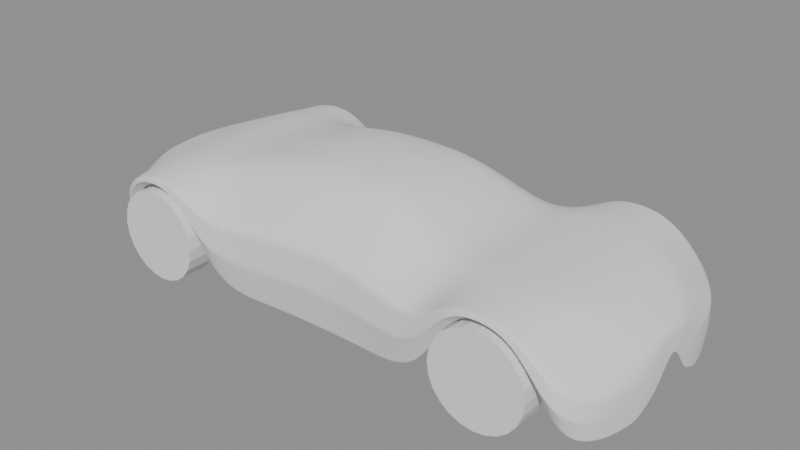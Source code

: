 # Source: pix3l_blockout.blend  (saved by Blender 5.0.119; exported with 4.5.12 LTS)
import bpy
from mathutils import Matrix  # noqa: F401  (used for matrix-valued properties, if any)

bpy.ops.wm.read_factory_settings(use_empty=True)
scene = bpy.context.scene
scene.name = 'Scene'

# ---- meshes
me_body_side = bpy.data.meshes.new('body_side')
me_body_side.from_pydata([(2.083, 0.0, 0.512), (2.083, -0.105, 0.4867), (2.083, -0.2561, 0.3352), (2.083, -0.26, 0.2173), (2.083, -0.2418, 0.091), (2.083, -0.1868, 0.118), (2.05, 0.0, 0.548), (2.05, -0.205, 0.5206), (2.05, -0.4974, 0.3561), (2.05, -0.505, 0.2281), (2.05, -0.4697, 0.091), (2.05, -0.4146, 0.118), (2.0, 0.0, 0.579), (2.0, -0.3, 0.5497), (2.0, -0.6895, 0.374), (2.0, -0.7, 0.2374), (2.0, -0.651, 0.091), (2.0, -0.596, 0.118), (1.85, 0.0, 0.713), (1.85, -0.43, 0.6781), (1.85, -0.8845, 0.4685), (1.85, -0.898, 0.3054), (1.85, -0.8351, 0.1308), (1.85, -0.7801, 0.1578), (1.6, 0.0, 0.785), (1.6, -0.47, 0.7761), (1.6, -0.8796, 0.7226), (1.6, -0.893, 0.681), (1.6, -0.8305, 0.6365), (1.6, -0.7755, 0.6635), (1.351, 0.0, 0.799), (1.351, -0.49, 0.7943), (1.351, -0.8796, 0.7658), (1.351, -0.893, 0.7437), (1.351, -0.8305, 0.72), (1.351, -0.7755, 0.747), (1.1, 0.0, 0.8), (1.1, -0.495, 0.7901), (1.1, -0.8806, 0.7307), (1.1, -0.894, 0.6845), (1.1, -0.8314, 0.635), (1.1, -0.7764, 0.662), (0.85, 0.0, 0.786), (0.85, -0.48, 0.7443), (0.85, -0.8422, 0.4941), (0.85, -0.855, 0.2995), (0.85, -0.7951, 0.091), (0.85, -0.7401, 0.118), (0.4, 0.0, 1.051), (0.4, -0.41, 0.9934), (0.4, -0.8126, 0.6478), (0.4, -0.825, 0.379), (0.4, -0.7673, 0.091), (0.4, -0.7122, 0.118), (0.0, 0.0, 1.063), (0.0, -0.42, 1.005), (0.0, -0.8116, 0.6548), (0.0, -0.824, 0.3826), (0.0, -0.7663, 0.091), (0.0, -0.7113, 0.118), (-0.4, 0.0, 1.042), (-0.4, -0.43, 0.9849), (-0.4, -0.8284, 0.6426), (-0.4, -0.841, 0.3763), (-0.4, -0.7821, 0.091), (-0.4, -0.7271, 0.118), (-0.85, 0.0, 0.92), (-0.85, -0.47, 0.8703), (-0.85, -0.8826, 0.5718), (-0.85, -0.896, 0.3397), (-0.85, -0.8333, 0.091), (-0.85, -0.7783, 0.118), (-1.1, 0.0, 0.849), (-1.1, -0.5, 0.8362), (-1.1, -0.8875, 0.7591), (-1.1, -0.901, 0.6992), (-1.1, -0.8379, 0.635), (-1.1, -0.7829, 0.662), (-1.351, 0.0, 0.833), (-1.351, -0.505, 0.8262), (-1.351, -0.8855, 0.7855), (-1.351, -0.899, 0.7539), (-1.351, -0.8361, 0.72), (-1.351, -0.7811, 0.747), (-1.6, 0.0, 0.762), (-1.6, -0.49, 0.7545), (-1.6, -0.8747, 0.7093), (-1.6, -0.888, 0.6741), (-1.6, -0.8258, 0.6365), (-1.6, -0.7708, 0.6635), (-1.87, 0.0, 0.68), (-1.87, -0.41, 0.6447), (-1.87, -0.7486, 0.4326), (-1.87, -0.76, 0.2677), (-1.87, -0.7068, 0.091), (-1.87, -0.6518, 0.118), (-1.92, 0.0, 0.66), (-1.92, -0.33, 0.6259), (-1.92, -0.6107, 0.421), (-1.92, -0.62, 0.2617), (-1.92, -0.5766, 0.091), (-1.92, -0.5216, 0.118), (-1.944, 0.0, 0.64), (-1.944, -0.165, 0.6071), (-1.944, -0.3054, 0.4094), (-1.944, -0.31, 0.2557), (-1.944, -0.2883, 0.091), (-1.944, -0.2333, 0.118)], [], [(0, 6, 7, 1), (1, 7, 8, 2), (2, 8, 9, 3), (3, 9, 10, 4), (4, 10, 11, 5), (6, 12, 13, 7), (7, 13, 14, 8), (8, 14, 15, 9), (9, 15, 16, 10), (10, 16, 17, 11), (12, 18, 19, 13), (13, 19, 20, 14), (14, 20, 21, 15), (15, 21, 22, 16), (16, 22, 23, 17), (18, 24, 25, 19), (19, 25, 26, 20), (20, 26, 27, 21), (21, 27, 28, 22), (22, 28, 29, 23), (24, 30, 31, 25), (25, 31, 32, 26), (26, 32, 33, 27), (27, 33, 34, 28), (28, 34, 35, 29), (30, 36, 37, 31), (31, 37, 38, 32), (32, 38, 39, 33), (33, 39, 40, 34), (34, 40, 41, 35), (36, 42, 43, 37), (37, 43, 44, 38), (38, 44, 45, 39), (39, 45, 46, 40), (40, 46, 47, 41), (42, 48, 49, 43), (43, 49, 50, 44), (44, 50, 51, 45), (45, 51, 52, 46), (46, 52, 53, 47), (48, 54, 55, 49), (49, 55, 56, 50), (50, 56, 57, 51), (51, 57, 58, 52), (52, 58, 59, 53), (54, 60, 61, 55), (55, 61, 62, 56), (56, 62, 63, 57), (57, 63, 64, 58), (58, 64, 65, 59), (60, 66, 67, 61), (61, 67, 68, 62), (62, 68, 69, 63), (63, 69, 70, 64), (64, 70, 71, 65), (66, 72, 73, 67), (67, 73, 74, 68), (68, 74, 75, 69), (69, 75, 76, 70), (70, 76, 77, 71), (72, 78, 79, 73), (73, 79, 80, 74), (74, 80, 81, 75), (75, 81, 82, 76), (76, 82, 83, 77), (78, 84, 85, 79), (79, 85, 86, 80), (80, 86, 87, 81), (81, 87, 88, 82), (82, 88, 89, 83), (84, 90, 91, 85), (85, 91, 92, 86), (86, 92, 93, 87), (87, 93, 94, 88), (88, 94, 95, 89), (90, 96, 97, 91), (91, 97, 98, 92), (92, 98, 99, 93), (93, 99, 100, 94), (94, 100, 101, 95), (96, 102, 103, 97), (97, 103, 104, 98), (98, 104, 105, 99), (99, 105, 106, 100), (100, 106, 107, 101), (0, 1, 2, 3, 4, 5), (107, 106, 105, 104, 103, 102)])
me_body_side.polygons.foreach_set('use_smooth', [True] * 87)
_k = {(1, 7): 0.33, (2, 8): 0.45, (3, 9): 0.99, (4, 10): 0.99, (5, 11): 1.0, (7, 13): 0.33, (8, 14): 0.45, (9, 15): 0.99, (10, 16): 0.99, (11, 17): 1.0, (13, 19): 0.33, (14, 20): 0.45, (15, 21): 0.99, (16, 22): 0.99, (17, 23): 1.0, (19, 25): 0.33, (20, 26): 0.45, (21, 27): 0.99, (22, 28): 0.99, (23, 29): 1.0, (25, 31): 0.33, (26, 32): 0.45, (27, 33): 0.99, (28, 34): 0.99, (29, 35): 1.0, (31, 37): 0.33, (32, 38): 0.45, (33, 39): 0.99, (34, 40): 0.99, (35, 41): 1.0, (37, 43): 0.33, (38, 44): 0.45, (39, 45): 0.99, (40, 46): 0.99, (41, 47): 1.0, (43, 49): 0.33, (44, 50): 0.45, (45, 51): 0.99, (46, 52): 0.99, (47, 53): 1.0, (49, 55): 0.33, (50, 56): 0.45, (51, 57): 0.99, (52, 58): 0.99, (53, 59): 1.0, (55, 61): 0.33, (56, 62): 0.45, (57, 63): 0.99, (58, 64): 0.99, (59, 65): 1.0, (61, 67): 0.33, (62, 68): 0.45, (63, 69): 0.99, (64, 70): 0.99, (65, 71): 1.0, (67, 73): 0.33, (68, 74): 0.45, (69, 75): 0.99, (70, 76): 0.99, (71, 77): 1.0, (73, 79): 0.33, (74, 80): 0.45, (75, 81): 0.99, (76, 82): 0.99, (77, 83): 1.0, (79, 85): 0.33, (80, 86): 0.45, (81, 87): 0.99, (82, 88): 0.99, (83, 89): 1.0, (85, 91): 0.33, (86, 92): 0.45, (87, 93): 0.99, (88, 94): 0.99, (89, 95): 1.0, (91, 97): 0.33, (92, 98): 0.45, (93, 99): 0.99, (94, 100): 0.99, (95, 101): 1.0, (97, 103): 0.33, (98, 104): 0.45, (99, 105): 0.99, (100, 106): 0.99, (101, 107): 1.0}
me_body_side.attributes.new('crease_edge', 'FLOAT', 'EDGE').data.foreach_set('value', [_k.get((min(e.vertices), max(e.vertices)), 0.0) for e in me_body_side.edges])
me_body_side.update()
me_cylinder = bpy.data.meshes.new('Cylinder')
me_cylinder.from_pydata([(0.0, 0.3335, -0.104), (0.0, 0.3335, 0.104), (0.08632, 0.3221, -0.104), (0.08632, 0.3221, 0.104), (0.1667, 0.2888, -0.104), (0.1667, 0.2888, 0.104), (0.2358, 0.2358, -0.104), (0.2358, 0.2358, 0.104), (0.2888, 0.1667, -0.104), (0.2888, 0.1667, 0.104), (0.3221, 0.08632, -0.104), (0.3221, 0.08632, 0.104), (0.3335, 0.0, -0.104), (0.3335, 0.0, 0.104), (0.3221, -0.08632, -0.104), (0.3221, -0.08632, 0.104), (0.2888, -0.1667, -0.104), (0.2888, -0.1667, 0.104), (0.2358, -0.2358, -0.104), (0.2358, -0.2358, 0.104), (0.1667, -0.2888, -0.104), (0.1667, -0.2888, 0.104), (0.08632, -0.3221, -0.104), (0.08632, -0.3221, 0.104), (0.0, -0.3335, -0.104), (0.0, -0.3335, 0.104), (-0.08632, -0.3221, -0.104), (-0.08632, -0.3221, 0.104), (-0.1667, -0.2888, -0.104), (-0.1667, -0.2888, 0.104), (-0.2358, -0.2358, -0.104), (-0.2358, -0.2358, 0.104), (-0.2888, -0.1667, -0.104), (-0.2888, -0.1667, 0.104), (-0.3221, -0.08632, -0.104), (-0.3221, -0.08632, 0.104), (-0.3335, 0.0, -0.104), (-0.3335, 0.0, 0.104), (-0.3221, 0.08632, -0.104), (-0.3221, 0.08632, 0.104), (-0.2888, 0.1667, -0.104), (-0.2888, 0.1667, 0.104), (-0.2358, 0.2358, -0.104), (-0.2358, 0.2358, 0.104), (-0.1667, 0.2888, -0.104), (-0.1667, 0.2888, 0.104), (-0.08632, 0.3221, -0.104), (-0.08632, 0.3221, 0.104)], [], [(0, 1, 3, 2), (2, 3, 5, 4), (4, 5, 7, 6), (6, 7, 9, 8), (8, 9, 11, 10), (10, 11, 13, 12), (12, 13, 15, 14), (14, 15, 17, 16), (16, 17, 19, 18), (18, 19, 21, 20), (20, 21, 23, 22), (22, 23, 25, 24), (24, 25, 27, 26), (26, 27, 29, 28), (28, 29, 31, 30), (30, 31, 33, 32), (32, 33, 35, 34), (34, 35, 37, 36), (36, 37, 39, 38), (38, 39, 41, 40), (40, 41, 43, 42), (42, 43, 45, 44), (3, 1, 47, 45, 43, 41, 39, 37, 35, 33, 31, 29, 27, 25, 23, 21, 19, 17, 15, 13, 11, 9, 7, 5), (44, 45, 47, 46), (46, 47, 1, 0), (0, 2, 4, 6, 8, 10, 12, 14, 16, 18, 20, 22, 24, 26, 28, 30, 32, 34, 36, 38, 40, 42, 44, 46)])
_uv = me_cylinder.uv_layers.new(name='UVMap')
_uv.uv.foreach_set('vector', [1.0, 0.5, 1.0, 1.0, 0.9583, 1.0, 0.9583, 0.5, 0.9583, 0.5, 0.9583, 1.0, 0.9167, 1.0, 0.9167, 0.5, 0.9167, 0.5, 0.9167, 1.0, 0.875, 1.0, 0.875, 0.5, 0.875, 0.5, 0.875, 1.0, 0.8333, 1.0, 0.8333, 0.5, 0.8333, 0.5, 0.8333, 1.0, 0.7917, 1.0, 0.7917, 0.5, 0.7917, 0.5, 0.7917, 1.0, 0.75, 1.0, 0.75, 0.5, 0.75, 0.5, 0.75, 1.0, 0.7083, 1.0, 0.7083, 0.5, 0.7083, 0.5, 0.7083, 1.0, 0.6667, 1.0, 0.6667, 0.5, 0.6667, 0.5, 0.6667, 1.0, 0.625, 1.0, 0.625, 0.5, 0.625, 0.5, 0.625, 1.0, 0.5833, 1.0, 0.5833, 0.5, 0.5833, 0.5, 0.5833, 1.0, 0.5417, 1.0, 0.5417, 0.5, 0.5417, 0.5, 0.5417, 1.0, 0.5, 1.0, 0.5, 0.5, 0.5, 0.5, 0.5, 1.0, 0.4583, 1.0, 0.4583, 0.5, 0.4583, 0.5, 0.4583, 1.0, 0.4167, 1.0, 0.4167, 0.5, 0.4167, 0.5, 0.4167, 1.0, 0.375, 1.0, 0.375, 0.5, 0.375, 0.5, 0.375, 1.0, 0.3333, 1.0, 0.3333, 0.5, 0.3333, 0.5, 0.3333, 1.0, 0.2917, 1.0, 0.2917, 0.5, 0.2917, 0.5, 0.2917, 1.0, 0.25, 1.0, 0.25, 0.5, 0.25, 0.5, 0.25, 1.0, 0.2083, 1.0, 0.2083, 0.5, 0.2083, 0.5, 0.2083, 1.0, 0.1667, 1.0, 0.1667, 0.5, 0.1667, 0.5, 0.1667, 1.0, 0.125, 1.0, 0.125, 0.5, 0.125, 0.5, 0.125, 1.0, 0.08333, 1.0, 0.08333, 0.5, 0.3121, 0.4818, 0.25, 0.49, 0.1879, 0.4818, 0.13, 0.4578, 0.08029, 0.4197, 0.04215, 0.37, 0.01818, 0.3121, 0.01, 0.25, 0.01818, 0.1879, 0.04215, 0.13, 0.08029, 0.08029, 0.13, 0.04215, 0.1879, 0.01818, 0.25, 0.01, 0.3121, 0.01818, 0.37, 0.04215, 0.4197, 0.08029, 0.4578, 0.13, 0.4818, 0.1879, 0.49, 0.25, 0.4818, 0.3121, 0.4578, 0.37, 0.4197, 0.4197, 0.37, 0.4578, 0.08333, 0.5, 0.08333, 1.0, 0.04167, 1.0, 0.04167, 0.5, 0.04167, 0.5, 0.04167, 1.0, -1.863e-07, 1.0, -1.863e-07, 0.5, 0.75, 0.49, 0.8121, 0.4818, 0.87, 0.4578, 0.9197, 0.4197, 0.9578, 0.37, 0.9818, 0.3121, 0.99, 0.25, 0.9818, 0.1879, 0.9578, 0.13, 0.9197, 0.08029, 0.87, 0.04215, 0.8121, 0.01818, 0.75, 0.01, 0.6879, 0.01818, 0.63, 0.04215, 0.5803, 0.08029, 0.5422, 0.13, 0.5182, 0.1879, 0.51, 0.25, 0.5182, 0.3121, 0.5422, 0.37, 0.5803, 0.4197, 0.63, 0.4578, 0.6879, 0.4818])
me_cylinder.update()
me_cylinder_001 = bpy.data.meshes.new('Cylinder.001')
me_cylinder_001.from_pydata([(0.0, 0.3335, -0.104), (0.0, 0.3335, 0.104), (0.08632, 0.3221, -0.104), (0.08632, 0.3221, 0.104), (0.1667, 0.2888, -0.104), (0.1667, 0.2888, 0.104), (0.2358, 0.2358, -0.104), (0.2358, 0.2358, 0.104), (0.2888, 0.1667, -0.104), (0.2888, 0.1667, 0.104), (0.3221, 0.08632, -0.104), (0.3221, 0.08632, 0.104), (0.3335, 0.0, -0.104), (0.3335, 0.0, 0.104), (0.3221, -0.08632, -0.104), (0.3221, -0.08632, 0.104), (0.2888, -0.1667, -0.104), (0.2888, -0.1667, 0.104), (0.2358, -0.2358, -0.104), (0.2358, -0.2358, 0.104), (0.1667, -0.2888, -0.104), (0.1667, -0.2888, 0.104), (0.08632, -0.3221, -0.104), (0.08632, -0.3221, 0.104), (0.0, -0.3335, -0.104), (0.0, -0.3335, 0.104), (-0.08632, -0.3221, -0.104), (-0.08632, -0.3221, 0.104), (-0.1667, -0.2888, -0.104), (-0.1667, -0.2888, 0.104), (-0.2358, -0.2358, -0.104), (-0.2358, -0.2358, 0.104), (-0.2888, -0.1667, -0.104), (-0.2888, -0.1667, 0.104), (-0.3221, -0.08632, -0.104), (-0.3221, -0.08632, 0.104), (-0.3335, 0.0, -0.104), (-0.3335, 0.0, 0.104), (-0.3221, 0.08632, -0.104), (-0.3221, 0.08632, 0.104), (-0.2888, 0.1667, -0.104), (-0.2888, 0.1667, 0.104), (-0.2358, 0.2358, -0.104), (-0.2358, 0.2358, 0.104), (-0.1667, 0.2888, -0.104), (-0.1667, 0.2888, 0.104), (-0.08632, 0.3221, -0.104), (-0.08632, 0.3221, 0.104)], [], [(0, 1, 3, 2), (2, 3, 5, 4), (4, 5, 7, 6), (6, 7, 9, 8), (8, 9, 11, 10), (10, 11, 13, 12), (12, 13, 15, 14), (14, 15, 17, 16), (16, 17, 19, 18), (18, 19, 21, 20), (20, 21, 23, 22), (22, 23, 25, 24), (24, 25, 27, 26), (26, 27, 29, 28), (28, 29, 31, 30), (30, 31, 33, 32), (32, 33, 35, 34), (34, 35, 37, 36), (36, 37, 39, 38), (38, 39, 41, 40), (40, 41, 43, 42), (42, 43, 45, 44), (3, 1, 47, 45, 43, 41, 39, 37, 35, 33, 31, 29, 27, 25, 23, 21, 19, 17, 15, 13, 11, 9, 7, 5), (44, 45, 47, 46), (46, 47, 1, 0), (0, 2, 4, 6, 8, 10, 12, 14, 16, 18, 20, 22, 24, 26, 28, 30, 32, 34, 36, 38, 40, 42, 44, 46)])
_uv = me_cylinder_001.uv_layers.new(name='UVMap')
_uv.uv.foreach_set('vector', [1.0, 0.5, 1.0, 1.0, 0.9583, 1.0, 0.9583, 0.5, 0.9583, 0.5, 0.9583, 1.0, 0.9167, 1.0, 0.9167, 0.5, 0.9167, 0.5, 0.9167, 1.0, 0.875, 1.0, 0.875, 0.5, 0.875, 0.5, 0.875, 1.0, 0.8333, 1.0, 0.8333, 0.5, 0.8333, 0.5, 0.8333, 1.0, 0.7917, 1.0, 0.7917, 0.5, 0.7917, 0.5, 0.7917, 1.0, 0.75, 1.0, 0.75, 0.5, 0.75, 0.5, 0.75, 1.0, 0.7083, 1.0, 0.7083, 0.5, 0.7083, 0.5, 0.7083, 1.0, 0.6667, 1.0, 0.6667, 0.5, 0.6667, 0.5, 0.6667, 1.0, 0.625, 1.0, 0.625, 0.5, 0.625, 0.5, 0.625, 1.0, 0.5833, 1.0, 0.5833, 0.5, 0.5833, 0.5, 0.5833, 1.0, 0.5417, 1.0, 0.5417, 0.5, 0.5417, 0.5, 0.5417, 1.0, 0.5, 1.0, 0.5, 0.5, 0.5, 0.5, 0.5, 1.0, 0.4583, 1.0, 0.4583, 0.5, 0.4583, 0.5, 0.4583, 1.0, 0.4167, 1.0, 0.4167, 0.5, 0.4167, 0.5, 0.4167, 1.0, 0.375, 1.0, 0.375, 0.5, 0.375, 0.5, 0.375, 1.0, 0.3333, 1.0, 0.3333, 0.5, 0.3333, 0.5, 0.3333, 1.0, 0.2917, 1.0, 0.2917, 0.5, 0.2917, 0.5, 0.2917, 1.0, 0.25, 1.0, 0.25, 0.5, 0.25, 0.5, 0.25, 1.0, 0.2083, 1.0, 0.2083, 0.5, 0.2083, 0.5, 0.2083, 1.0, 0.1667, 1.0, 0.1667, 0.5, 0.1667, 0.5, 0.1667, 1.0, 0.125, 1.0, 0.125, 0.5, 0.125, 0.5, 0.125, 1.0, 0.08333, 1.0, 0.08333, 0.5, 0.3121, 0.4818, 0.25, 0.49, 0.1879, 0.4818, 0.13, 0.4578, 0.08029, 0.4197, 0.04215, 0.37, 0.01818, 0.3121, 0.01, 0.25, 0.01818, 0.1879, 0.04215, 0.13, 0.08029, 0.08029, 0.13, 0.04215, 0.1879, 0.01818, 0.25, 0.01, 0.3121, 0.01818, 0.37, 0.04215, 0.4197, 0.08029, 0.4578, 0.13, 0.4818, 0.1879, 0.49, 0.25, 0.4818, 0.3121, 0.4578, 0.37, 0.4197, 0.4197, 0.37, 0.4578, 0.08333, 0.5, 0.08333, 1.0, 0.04167, 1.0, 0.04167, 0.5, 0.04167, 0.5, 0.04167, 1.0, -1.863e-07, 1.0, -1.863e-07, 0.5, 0.75, 0.49, 0.8121, 0.4818, 0.87, 0.4578, 0.9197, 0.4197, 0.9578, 0.37, 0.9818, 0.3121, 0.99, 0.25, 0.9818, 0.1879, 0.9578, 0.13, 0.9197, 0.08029, 0.87, 0.04215, 0.8121, 0.01818, 0.75, 0.01, 0.6879, 0.01818, 0.63, 0.04215, 0.5803, 0.08029, 0.5422, 0.13, 0.5182, 0.1879, 0.51, 0.25, 0.5182, 0.3121, 0.5422, 0.37, 0.5803, 0.4197, 0.63, 0.4578, 0.6879, 0.4818])
me_cylinder_001.update()
me_cylinder_002 = bpy.data.meshes.new('Cylinder.002')
me_cylinder_002.from_pydata([(0.0, 0.3335, -0.104), (0.0, 0.3335, 0.104), (0.08632, 0.3221, -0.104), (0.08632, 0.3221, 0.104), (0.1667, 0.2888, -0.104), (0.1667, 0.2888, 0.104), (0.2358, 0.2358, -0.104), (0.2358, 0.2358, 0.104), (0.2888, 0.1667, -0.104), (0.2888, 0.1667, 0.104), (0.3221, 0.08632, -0.104), (0.3221, 0.08632, 0.104), (0.3335, 0.0, -0.104), (0.3335, 0.0, 0.104), (0.3221, -0.08632, -0.104), (0.3221, -0.08632, 0.104), (0.2888, -0.1667, -0.104), (0.2888, -0.1667, 0.104), (0.2358, -0.2358, -0.104), (0.2358, -0.2358, 0.104), (0.1667, -0.2888, -0.104), (0.1667, -0.2888, 0.104), (0.08632, -0.3221, -0.104), (0.08632, -0.3221, 0.104), (0.0, -0.3335, -0.104), (0.0, -0.3335, 0.104), (-0.08632, -0.3221, -0.104), (-0.08632, -0.3221, 0.104), (-0.1667, -0.2888, -0.104), (-0.1667, -0.2888, 0.104), (-0.2358, -0.2358, -0.104), (-0.2358, -0.2358, 0.104), (-0.2888, -0.1667, -0.104), (-0.2888, -0.1667, 0.104), (-0.3221, -0.08632, -0.104), (-0.3221, -0.08632, 0.104), (-0.3335, 0.0, -0.104), (-0.3335, 0.0, 0.104), (-0.3221, 0.08632, -0.104), (-0.3221, 0.08632, 0.104), (-0.2888, 0.1667, -0.104), (-0.2888, 0.1667, 0.104), (-0.2358, 0.2358, -0.104), (-0.2358, 0.2358, 0.104), (-0.1667, 0.2888, -0.104), (-0.1667, 0.2888, 0.104), (-0.08632, 0.3221, -0.104), (-0.08632, 0.3221, 0.104)], [], [(0, 1, 3, 2), (2, 3, 5, 4), (4, 5, 7, 6), (6, 7, 9, 8), (8, 9, 11, 10), (10, 11, 13, 12), (12, 13, 15, 14), (14, 15, 17, 16), (16, 17, 19, 18), (18, 19, 21, 20), (20, 21, 23, 22), (22, 23, 25, 24), (24, 25, 27, 26), (26, 27, 29, 28), (28, 29, 31, 30), (30, 31, 33, 32), (32, 33, 35, 34), (34, 35, 37, 36), (36, 37, 39, 38), (38, 39, 41, 40), (40, 41, 43, 42), (42, 43, 45, 44), (3, 1, 47, 45, 43, 41, 39, 37, 35, 33, 31, 29, 27, 25, 23, 21, 19, 17, 15, 13, 11, 9, 7, 5), (44, 45, 47, 46), (46, 47, 1, 0), (0, 2, 4, 6, 8, 10, 12, 14, 16, 18, 20, 22, 24, 26, 28, 30, 32, 34, 36, 38, 40, 42, 44, 46)])
_uv = me_cylinder_002.uv_layers.new(name='UVMap')
_uv.uv.foreach_set('vector', [1.0, 0.5, 1.0, 1.0, 0.9583, 1.0, 0.9583, 0.5, 0.9583, 0.5, 0.9583, 1.0, 0.9167, 1.0, 0.9167, 0.5, 0.9167, 0.5, 0.9167, 1.0, 0.875, 1.0, 0.875, 0.5, 0.875, 0.5, 0.875, 1.0, 0.8333, 1.0, 0.8333, 0.5, 0.8333, 0.5, 0.8333, 1.0, 0.7917, 1.0, 0.7917, 0.5, 0.7917, 0.5, 0.7917, 1.0, 0.75, 1.0, 0.75, 0.5, 0.75, 0.5, 0.75, 1.0, 0.7083, 1.0, 0.7083, 0.5, 0.7083, 0.5, 0.7083, 1.0, 0.6667, 1.0, 0.6667, 0.5, 0.6667, 0.5, 0.6667, 1.0, 0.625, 1.0, 0.625, 0.5, 0.625, 0.5, 0.625, 1.0, 0.5833, 1.0, 0.5833, 0.5, 0.5833, 0.5, 0.5833, 1.0, 0.5417, 1.0, 0.5417, 0.5, 0.5417, 0.5, 0.5417, 1.0, 0.5, 1.0, 0.5, 0.5, 0.5, 0.5, 0.5, 1.0, 0.4583, 1.0, 0.4583, 0.5, 0.4583, 0.5, 0.4583, 1.0, 0.4167, 1.0, 0.4167, 0.5, 0.4167, 0.5, 0.4167, 1.0, 0.375, 1.0, 0.375, 0.5, 0.375, 0.5, 0.375, 1.0, 0.3333, 1.0, 0.3333, 0.5, 0.3333, 0.5, 0.3333, 1.0, 0.2917, 1.0, 0.2917, 0.5, 0.2917, 0.5, 0.2917, 1.0, 0.25, 1.0, 0.25, 0.5, 0.25, 0.5, 0.25, 1.0, 0.2083, 1.0, 0.2083, 0.5, 0.2083, 0.5, 0.2083, 1.0, 0.1667, 1.0, 0.1667, 0.5, 0.1667, 0.5, 0.1667, 1.0, 0.125, 1.0, 0.125, 0.5, 0.125, 0.5, 0.125, 1.0, 0.08333, 1.0, 0.08333, 0.5, 0.3121, 0.4818, 0.25, 0.49, 0.1879, 0.4818, 0.13, 0.4578, 0.08029, 0.4197, 0.04215, 0.37, 0.01818, 0.3121, 0.01, 0.25, 0.01818, 0.1879, 0.04215, 0.13, 0.08029, 0.08029, 0.13, 0.04215, 0.1879, 0.01818, 0.25, 0.01, 0.3121, 0.01818, 0.37, 0.04215, 0.4197, 0.08029, 0.4578, 0.13, 0.4818, 0.1879, 0.49, 0.25, 0.4818, 0.3121, 0.4578, 0.37, 0.4197, 0.4197, 0.37, 0.4578, 0.08333, 0.5, 0.08333, 1.0, 0.04167, 1.0, 0.04167, 0.5, 0.04167, 0.5, 0.04167, 1.0, -1.863e-07, 1.0, -1.863e-07, 0.5, 0.75, 0.49, 0.8121, 0.4818, 0.87, 0.4578, 0.9197, 0.4197, 0.9578, 0.37, 0.9818, 0.3121, 0.99, 0.25, 0.9818, 0.1879, 0.9578, 0.13, 0.9197, 0.08029, 0.87, 0.04215, 0.8121, 0.01818, 0.75, 0.01, 0.6879, 0.01818, 0.63, 0.04215, 0.5803, 0.08029, 0.5422, 0.13, 0.5182, 0.1879, 0.51, 0.25, 0.5182, 0.3121, 0.5422, 0.37, 0.5803, 0.4197, 0.63, 0.4578, 0.6879, 0.4818])
me_cylinder_002.update()
me_cylinder_003 = bpy.data.meshes.new('Cylinder.003')
me_cylinder_003.from_pydata([(0.0, 0.3335, -0.104), (0.0, 0.3335, 0.104), (0.08632, 0.3221, -0.104), (0.08632, 0.3221, 0.104), (0.1667, 0.2888, -0.104), (0.1667, 0.2888, 0.104), (0.2358, 0.2358, -0.104), (0.2358, 0.2358, 0.104), (0.2888, 0.1667, -0.104), (0.2888, 0.1667, 0.104), (0.3221, 0.08632, -0.104), (0.3221, 0.08632, 0.104), (0.3335, 0.0, -0.104), (0.3335, 0.0, 0.104), (0.3221, -0.08632, -0.104), (0.3221, -0.08632, 0.104), (0.2888, -0.1667, -0.104), (0.2888, -0.1667, 0.104), (0.2358, -0.2358, -0.104), (0.2358, -0.2358, 0.104), (0.1667, -0.2888, -0.104), (0.1667, -0.2888, 0.104), (0.08632, -0.3221, -0.104), (0.08632, -0.3221, 0.104), (0.0, -0.3335, -0.104), (0.0, -0.3335, 0.104), (-0.08632, -0.3221, -0.104), (-0.08632, -0.3221, 0.104), (-0.1667, -0.2888, -0.104), (-0.1667, -0.2888, 0.104), (-0.2358, -0.2358, -0.104), (-0.2358, -0.2358, 0.104), (-0.2888, -0.1667, -0.104), (-0.2888, -0.1667, 0.104), (-0.3221, -0.08632, -0.104), (-0.3221, -0.08632, 0.104), (-0.3335, 0.0, -0.104), (-0.3335, 0.0, 0.104), (-0.3221, 0.08632, -0.104), (-0.3221, 0.08632, 0.104), (-0.2888, 0.1667, -0.104), (-0.2888, 0.1667, 0.104), (-0.2358, 0.2358, -0.104), (-0.2358, 0.2358, 0.104), (-0.1667, 0.2888, -0.104), (-0.1667, 0.2888, 0.104), (-0.08632, 0.3221, -0.104), (-0.08632, 0.3221, 0.104)], [], [(0, 1, 3, 2), (2, 3, 5, 4), (4, 5, 7, 6), (6, 7, 9, 8), (8, 9, 11, 10), (10, 11, 13, 12), (12, 13, 15, 14), (14, 15, 17, 16), (16, 17, 19, 18), (18, 19, 21, 20), (20, 21, 23, 22), (22, 23, 25, 24), (24, 25, 27, 26), (26, 27, 29, 28), (28, 29, 31, 30), (30, 31, 33, 32), (32, 33, 35, 34), (34, 35, 37, 36), (36, 37, 39, 38), (38, 39, 41, 40), (40, 41, 43, 42), (42, 43, 45, 44), (3, 1, 47, 45, 43, 41, 39, 37, 35, 33, 31, 29, 27, 25, 23, 21, 19, 17, 15, 13, 11, 9, 7, 5), (44, 45, 47, 46), (46, 47, 1, 0), (0, 2, 4, 6, 8, 10, 12, 14, 16, 18, 20, 22, 24, 26, 28, 30, 32, 34, 36, 38, 40, 42, 44, 46)])
_uv = me_cylinder_003.uv_layers.new(name='UVMap')
_uv.uv.foreach_set('vector', [1.0, 0.5, 1.0, 1.0, 0.9583, 1.0, 0.9583, 0.5, 0.9583, 0.5, 0.9583, 1.0, 0.9167, 1.0, 0.9167, 0.5, 0.9167, 0.5, 0.9167, 1.0, 0.875, 1.0, 0.875, 0.5, 0.875, 0.5, 0.875, 1.0, 0.8333, 1.0, 0.8333, 0.5, 0.8333, 0.5, 0.8333, 1.0, 0.7917, 1.0, 0.7917, 0.5, 0.7917, 0.5, 0.7917, 1.0, 0.75, 1.0, 0.75, 0.5, 0.75, 0.5, 0.75, 1.0, 0.7083, 1.0, 0.7083, 0.5, 0.7083, 0.5, 0.7083, 1.0, 0.6667, 1.0, 0.6667, 0.5, 0.6667, 0.5, 0.6667, 1.0, 0.625, 1.0, 0.625, 0.5, 0.625, 0.5, 0.625, 1.0, 0.5833, 1.0, 0.5833, 0.5, 0.5833, 0.5, 0.5833, 1.0, 0.5417, 1.0, 0.5417, 0.5, 0.5417, 0.5, 0.5417, 1.0, 0.5, 1.0, 0.5, 0.5, 0.5, 0.5, 0.5, 1.0, 0.4583, 1.0, 0.4583, 0.5, 0.4583, 0.5, 0.4583, 1.0, 0.4167, 1.0, 0.4167, 0.5, 0.4167, 0.5, 0.4167, 1.0, 0.375, 1.0, 0.375, 0.5, 0.375, 0.5, 0.375, 1.0, 0.3333, 1.0, 0.3333, 0.5, 0.3333, 0.5, 0.3333, 1.0, 0.2917, 1.0, 0.2917, 0.5, 0.2917, 0.5, 0.2917, 1.0, 0.25, 1.0, 0.25, 0.5, 0.25, 0.5, 0.25, 1.0, 0.2083, 1.0, 0.2083, 0.5, 0.2083, 0.5, 0.2083, 1.0, 0.1667, 1.0, 0.1667, 0.5, 0.1667, 0.5, 0.1667, 1.0, 0.125, 1.0, 0.125, 0.5, 0.125, 0.5, 0.125, 1.0, 0.08333, 1.0, 0.08333, 0.5, 0.3121, 0.4818, 0.25, 0.49, 0.1879, 0.4818, 0.13, 0.4578, 0.08029, 0.4197, 0.04215, 0.37, 0.01818, 0.3121, 0.01, 0.25, 0.01818, 0.1879, 0.04215, 0.13, 0.08029, 0.08029, 0.13, 0.04215, 0.1879, 0.01818, 0.25, 0.01, 0.3121, 0.01818, 0.37, 0.04215, 0.4197, 0.08029, 0.4578, 0.13, 0.4818, 0.1879, 0.49, 0.25, 0.4818, 0.3121, 0.4578, 0.37, 0.4197, 0.4197, 0.37, 0.4578, 0.08333, 0.5, 0.08333, 1.0, 0.04167, 1.0, 0.04167, 0.5, 0.04167, 0.5, 0.04167, 1.0, -1.863e-07, 1.0, -1.863e-07, 0.5, 0.75, 0.49, 0.8121, 0.4818, 0.87, 0.4578, 0.9197, 0.4197, 0.9578, 0.37, 0.9818, 0.3121, 0.99, 0.25, 0.9818, 0.1879, 0.9578, 0.13, 0.9197, 0.08029, 0.87, 0.04215, 0.8121, 0.01818, 0.75, 0.01, 0.6879, 0.01818, 0.63, 0.04215, 0.5803, 0.08029, 0.5422, 0.13, 0.5182, 0.1879, 0.51, 0.25, 0.5182, 0.3121, 0.5422, 0.37, 0.5803, 0.4197, 0.63, 0.4578, 0.6879, 0.4818])
me_cylinder_003.update()

# ---- objects
ob_body_side = bpy.data.objects.new('body_side', me_body_side)
ob_wheel_fl = bpy.data.objects.new('wheel_FL', me_cylinder)
ob_wheel_fr = bpy.data.objects.new('wheel_FR', me_cylinder_001)
ob_wheel_rl = bpy.data.objects.new('wheel_RL', me_cylinder_002)
ob_wheel_rr = bpy.data.objects.new('wheel_RR', me_cylinder_003)

# ---- transforms, parenting, visibility, modifiers, constraints
ob_body_side.location = (0.0, 0.0, 0.0)
_m = ob_body_side.modifiers.new('mirror', 'MIRROR')
_m.use_axis = (False, True, False)
_m.use_clip = True
_m.merge_threshold = 0.0001
_m = ob_body_side.modifiers.new('subsurf', 'SUBSURF')
_m.boundary_smooth = 'PRESERVE_CORNERS'
_m.levels = 2
_m.render_levels = 5
ob_wheel_fl.location = (1.351, -0.797, 0.3335)
ob_wheel_fl.rotation_euler = (1.571, 0.0, 0.0)
ob_wheel_fr.location = (1.351, 0.797, 0.3335)
ob_wheel_fr.rotation_euler = (1.571, 0.0, 0.0)
ob_wheel_rl.location = (-1.351, -0.797, 0.3335)
ob_wheel_rl.rotation_euler = (1.571, 0.0, 0.0)
ob_wheel_rr.location = (-1.351, 0.797, 0.3335)
ob_wheel_rr.rotation_euler = (1.571, 0.0, 0.0)

# ---- collection membership
scene.collection.objects.link(ob_body_side)
scene.collection.objects.link(ob_wheel_fl)
scene.collection.objects.link(ob_wheel_fr)
scene.collection.objects.link(ob_wheel_rl)
scene.collection.objects.link(ob_wheel_rr)

# ---- scene / render settings (as saved in the file)
scene.frame_start = 1; scene.frame_end = 250; scene.frame_set(1)
scene.render.engine = 'BLENDER_EEVEE_NEXT'
scene.render.bake_bias = 0.0
scene.render.bake_samples = 0
scene.cycles.sampling_pattern = 'TABULATED_SOBOL'
scene.eevee.use_volume_custom_range = False
bpy.context.view_layer.update()

# ---- added for rendering (the .blend has no active camera and no usable light): camera, sun + grey world if the file has none
cam_auto = bpy.data.cameras.new('AutoCamera')
cam_auto.lens = 50.0
cam_auto.sensor_width = 36.0
cam_auto.clip_end = 1000.0
ob_auto_camera = bpy.data.objects.new('AutoCamera', cam_auto)
scene.collection.objects.link(ob_auto_camera)
ob_auto_camera.location = (4.26822, -5.03846, 3.89047)
ob_auto_camera.rotation_euler = (1.09748, -7.21219e-08, 0.694738)
scene.camera = ob_auto_camera
light_auto_sun = bpy.data.lights.new('AutoSun', 'SUN')
light_auto_sun.energy = 3.0
light_auto_sun.angle = 0.0523599
ob_auto_sun = bpy.data.objects.new('AutoSun', light_auto_sun)
scene.collection.objects.link(ob_auto_sun)
ob_auto_sun.rotation_euler = (0.872665, 0.174533, 0.523599)
if scene.world is None:
    world_auto = bpy.data.worlds.new('AutoWorld')
    world_auto.color = (0.3, 0.3, 0.3)
    scene.world = world_auto
bpy.context.view_layer.update()
